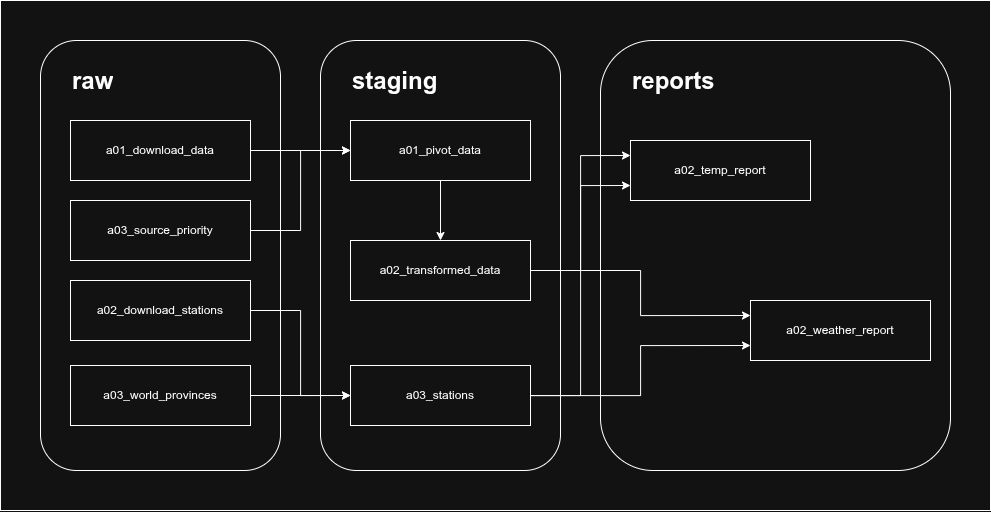

The diagram above was exported from draw.io. Its source (the exported page's mxGraphModel, read from the mxfile embedded in the PNG):
<mxGraphModel dx="1585" dy="998" grid="1" gridSize="10" guides="1" tooltips="1" connect="1" arrows="1" fold="1" page="1" pageScale="1" pageWidth="1100" pageHeight="850" math="0" shadow="0">
  <root>
    <mxCell id="0" />
    <mxCell id="1" parent="0" />
    <mxCell id="cGZxsD3EcP1iaiwd-FZY-2" parent="1" style="rounded=0;whiteSpace=wrap;html=1;" value="" vertex="1">
      <mxGeometry height="510" width="990" x="40" as="geometry" />
    </mxCell>
    <mxCell id="BRS89XGOu_MEthv38asg-2" parent="1" style="rounded=1;whiteSpace=wrap;html=1;" value="" vertex="1">
      <mxGeometry height="430" width="240" x="80" y="40" as="geometry" />
    </mxCell>
    <mxCell id="BRS89XGOu_MEthv38asg-3" parent="1" style="rounded=1;whiteSpace=wrap;html=1;" value="" vertex="1">
      <mxGeometry height="430" width="240" x="360" y="40" as="geometry" />
    </mxCell>
    <mxCell id="BRS89XGOu_MEthv38asg-4" parent="1" style="rounded=1;whiteSpace=wrap;html=1;" value="" vertex="1">
      <mxGeometry height="430" width="350" x="640" y="40" as="geometry" />
    </mxCell>
    <mxCell id="BRS89XGOu_MEthv38asg-5" parent="1" style="text;html=1;whiteSpace=wrap;overflow=hidden;rounded=0;" value="&lt;h1 style=&quot;margin-top: 0px;&quot;&gt;raw&lt;/h1&gt;" vertex="1">
      <mxGeometry height="40" width="180" x="110" y="60" as="geometry" />
    </mxCell>
    <mxCell id="BRS89XGOu_MEthv38asg-6" parent="1" style="text;html=1;whiteSpace=wrap;overflow=hidden;rounded=0;" value="&lt;h1 style=&quot;margin-top: 0px;&quot;&gt;staging&lt;/h1&gt;" vertex="1">
      <mxGeometry height="40" width="180" x="390" y="60" as="geometry" />
    </mxCell>
    <mxCell id="BRS89XGOu_MEthv38asg-7" parent="1" style="text;html=1;whiteSpace=wrap;overflow=hidden;rounded=0;" value="&lt;h1 style=&quot;margin-top: 0px;&quot;&gt;reports&lt;/h1&gt;" vertex="1">
      <mxGeometry height="40" width="180" x="670" y="60" as="geometry" />
    </mxCell>
    <mxCell id="BRS89XGOu_MEthv38asg-18" edge="1" parent="1" source="BRS89XGOu_MEthv38asg-8" style="edgeStyle=orthogonalEdgeStyle;rounded=0;orthogonalLoop=1;jettySize=auto;html=1;entryX=0;entryY=0.5;entryDx=0;entryDy=0;" target="BRS89XGOu_MEthv38asg-16">
      <mxGeometry relative="1" as="geometry" />
    </mxCell>
    <mxCell id="BRS89XGOu_MEthv38asg-8" parent="1" style="rounded=0;whiteSpace=wrap;html=1;" value="a01_download_data" vertex="1">
      <mxGeometry height="60" width="180" x="110" y="120" as="geometry" />
    </mxCell>
    <mxCell id="BRS89XGOu_MEthv38asg-13" edge="1" parent="1" source="BRS89XGOu_MEthv38asg-9" style="edgeStyle=orthogonalEdgeStyle;rounded=0;orthogonalLoop=1;jettySize=auto;html=1;entryX=0;entryY=0.5;entryDx=0;entryDy=0;" target="BRS89XGOu_MEthv38asg-12">
      <mxGeometry relative="1" as="geometry" />
    </mxCell>
    <mxCell id="BRS89XGOu_MEthv38asg-9" parent="1" style="rounded=0;whiteSpace=wrap;html=1;" value="a02_download_stations" vertex="1">
      <mxGeometry height="60" width="180" x="110" y="280" as="geometry" />
    </mxCell>
    <mxCell id="BRS89XGOu_MEthv38asg-19" edge="1" parent="1" source="BRS89XGOu_MEthv38asg-10" style="edgeStyle=orthogonalEdgeStyle;rounded=0;orthogonalLoop=1;jettySize=auto;html=1;entryX=0;entryY=0.5;entryDx=0;entryDy=0;" target="BRS89XGOu_MEthv38asg-16">
      <mxGeometry relative="1" as="geometry" />
    </mxCell>
    <mxCell id="BRS89XGOu_MEthv38asg-10" parent="1" style="rounded=0;whiteSpace=wrap;html=1;" value="a03_source_priority" vertex="1">
      <mxGeometry height="60" width="180" x="110" y="200" as="geometry" />
    </mxCell>
    <mxCell id="BRS89XGOu_MEthv38asg-14" edge="1" parent="1" source="BRS89XGOu_MEthv38asg-11" style="edgeStyle=orthogonalEdgeStyle;rounded=0;orthogonalLoop=1;jettySize=auto;html=1;">
      <mxGeometry relative="1" as="geometry">
        <mxPoint x="390" y="395" as="targetPoint" />
      </mxGeometry>
    </mxCell>
    <mxCell id="BRS89XGOu_MEthv38asg-11" parent="1" style="rounded=0;whiteSpace=wrap;html=1;" value="a03_world_provinces" vertex="1">
      <mxGeometry height="60" width="180" x="110" y="365" as="geometry" />
    </mxCell>
    <mxCell id="BRS89XGOu_MEthv38asg-25" edge="1" parent="1" source="BRS89XGOu_MEthv38asg-12" style="edgeStyle=orthogonalEdgeStyle;rounded=0;orthogonalLoop=1;jettySize=auto;html=1;entryX=0;entryY=0.75;entryDx=0;entryDy=0;" target="BRS89XGOu_MEthv38asg-23">
      <mxGeometry relative="1" as="geometry" />
    </mxCell>
    <mxCell id="BRS89XGOu_MEthv38asg-26" edge="1" parent="1" source="BRS89XGOu_MEthv38asg-12" style="edgeStyle=orthogonalEdgeStyle;rounded=0;orthogonalLoop=1;jettySize=auto;html=1;entryX=0;entryY=0.75;entryDx=0;entryDy=0;" target="BRS89XGOu_MEthv38asg-22">
      <mxGeometry relative="1" as="geometry" />
    </mxCell>
    <mxCell id="BRS89XGOu_MEthv38asg-12" parent="1" style="rounded=0;whiteSpace=wrap;html=1;" value="a03_stations" vertex="1">
      <mxGeometry height="60" width="180" x="390" y="365" as="geometry" />
    </mxCell>
    <mxCell id="BRS89XGOu_MEthv38asg-20" edge="1" parent="1" source="BRS89XGOu_MEthv38asg-16" style="edgeStyle=orthogonalEdgeStyle;rounded=0;orthogonalLoop=1;jettySize=auto;html=1;entryX=0.5;entryY=0;entryDx=0;entryDy=0;" target="BRS89XGOu_MEthv38asg-17">
      <mxGeometry relative="1" as="geometry" />
    </mxCell>
    <mxCell id="BRS89XGOu_MEthv38asg-16" parent="1" style="rounded=0;whiteSpace=wrap;html=1;" value="a01_pivot_data" vertex="1">
      <mxGeometry height="60" width="180" x="390" y="120" as="geometry" />
    </mxCell>
    <mxCell id="BRS89XGOu_MEthv38asg-24" edge="1" parent="1" source="BRS89XGOu_MEthv38asg-17" style="edgeStyle=orthogonalEdgeStyle;rounded=0;orthogonalLoop=1;jettySize=auto;html=1;entryX=0;entryY=0.25;entryDx=0;entryDy=0;" target="BRS89XGOu_MEthv38asg-23">
      <mxGeometry relative="1" as="geometry" />
    </mxCell>
    <mxCell id="BRS89XGOu_MEthv38asg-27" edge="1" parent="1" source="BRS89XGOu_MEthv38asg-17" style="edgeStyle=orthogonalEdgeStyle;rounded=0;orthogonalLoop=1;jettySize=auto;html=1;entryX=0;entryY=0.25;entryDx=0;entryDy=0;" target="BRS89XGOu_MEthv38asg-22">
      <mxGeometry relative="1" as="geometry" />
    </mxCell>
    <mxCell id="BRS89XGOu_MEthv38asg-17" parent="1" style="rounded=0;whiteSpace=wrap;html=1;" value="a02_transformed_data" vertex="1">
      <mxGeometry height="60" width="180" x="390" y="240" as="geometry" />
    </mxCell>
    <mxCell id="BRS89XGOu_MEthv38asg-22" parent="1" style="rounded=0;whiteSpace=wrap;html=1;" value="a02_weather_report" vertex="1">
      <mxGeometry height="60" width="180" x="790" y="300" as="geometry" />
    </mxCell>
    <mxCell id="BRS89XGOu_MEthv38asg-23" parent="1" style="rounded=0;whiteSpace=wrap;html=1;" value="a02_temp_report" vertex="1">
      <mxGeometry height="60" width="180" x="670" y="140" as="geometry" />
    </mxCell>
  </root>
</mxGraphModel>